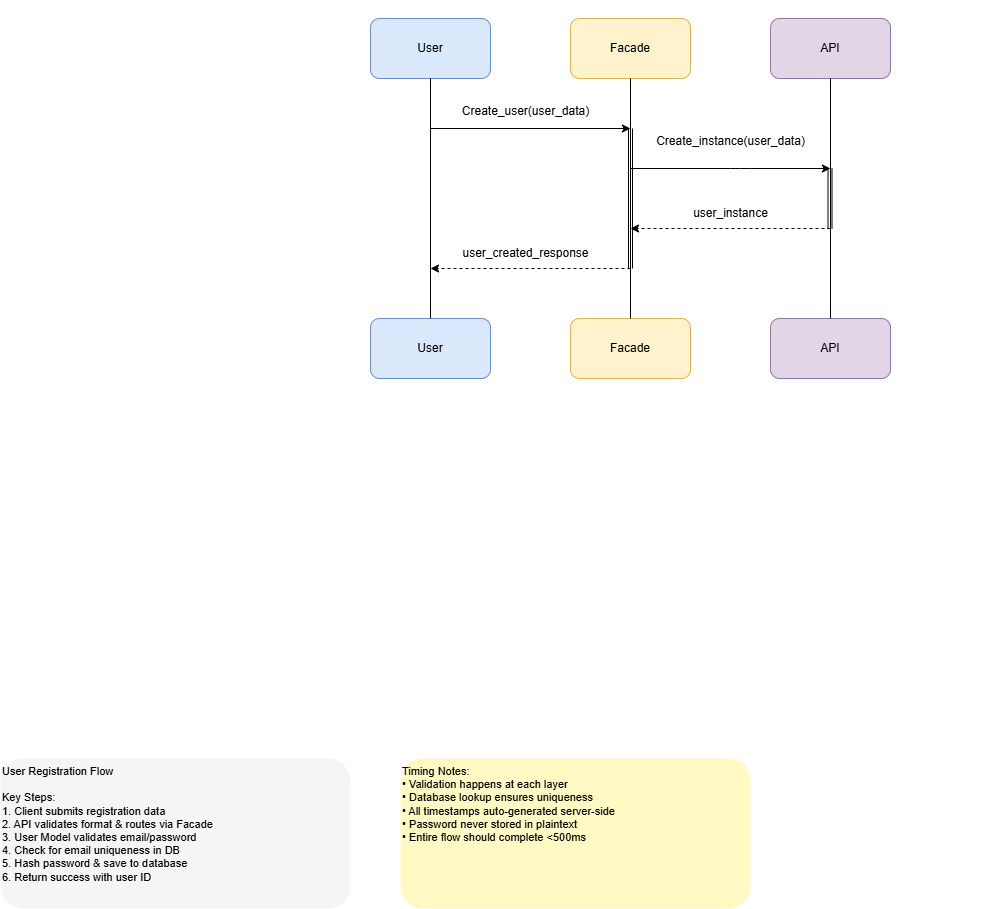

The diagram above was exported from draw.io. Its source (the exported page's mxGraphModel, read from the mxfile embedded in the PNG):
<mxGraphModel dx="978" dy="415" grid="1" gridSize="10" guides="1" tooltips="1" connect="1" arrows="1" fold="1" page="1" pageScale="1" pageWidth="1400" pageHeight="1400" background="none" math="0" shadow="1">
  <root>
    <mxCell id="0" />
    <mxCell id="1" parent="0" />
    <mxCell id="line-client" value="" style="line;strokeWidth=2;html=1;strokeColor=#666;" parent="1" edge="1">
      <mxGeometry relative="1" as="geometry">
        <mxPoint x="130" y="43.33333333333337" as="sourcePoint" />
        <mxPoint x="130" y="56.66666666666663" as="targetPoint" />
      </mxGeometry>
    </mxCell>
    <mxCell id="line-api" value="" style="line;strokeWidth=2;html=1;strokeColor=#666;" parent="1" edge="1">
      <mxGeometry relative="1" as="geometry">
        <mxPoint x="300" y="43.33333333333337" as="sourcePoint" />
        <mxPoint x="300" y="56.66666666666663" as="targetPoint" />
      </mxGeometry>
    </mxCell>
    <mxCell id="line-facade" value="" style="line;strokeWidth=2;html=1;strokeColor=#666;" parent="1" edge="1">
      <mxGeometry relative="1" as="geometry">
        <mxPoint x="470" y="43.33333333333337" as="sourcePoint" />
        <mxPoint x="470" y="56.66666666666663" as="targetPoint" />
      </mxGeometry>
    </mxCell>
    <mxCell id="line-usermodel" value="" style="line;strokeWidth=2;html=1;strokeColor=#666;" parent="1" edge="1">
      <mxGeometry relative="1" as="geometry">
        <mxPoint x="660" y="42.85714285714289" as="sourcePoint" />
        <mxPoint x="660" y="57.14285714285711" as="targetPoint" />
      </mxGeometry>
    </mxCell>
    <mxCell id="line-validation" value="" style="line;strokeWidth=2;html=1;strokeColor=#666;" parent="1" edge="1">
      <mxGeometry relative="1" as="geometry">
        <mxPoint x="850" y="43.33333333333337" as="sourcePoint" />
        <mxPoint x="850" y="56.66666666666663" as="targetPoint" />
      </mxGeometry>
    </mxCell>
    <mxCell id="line-database" value="" style="line;strokeWidth=2;html=1;strokeColor=#666;" parent="1" edge="1">
      <mxGeometry relative="1" as="geometry">
        <mxPoint x="1030" y="43.33333333333337" as="sourcePoint" />
        <mxPoint x="1030" y="56.66666666666663" as="targetPoint" />
      </mxGeometry>
    </mxCell>
    <mxCell id="note" value="User Registration Flow&#10;&#10;Key Steps:&#10;1. Client submits registration data&#10;2. API validates format &amp; routes via Facade&#10;3. User Model validates email/password&#10;4. Check for email uniqueness in DB&#10;5. Hash password &amp; save to database&#10;6. Return success with user ID" style="text;html=1;align=left;verticalAlign=top;fontSize=11;fillColor=#f5f5f5;strokeWidth=1;rounded=1;padding=8;" parent="1" vertex="1">
      <mxGeometry x="50" y="800" width="350" height="150" as="geometry" />
    </mxCell>
    <mxCell id="timings" value="Timing Notes:&#10;• Validation happens at each layer&#10;• Database lookup ensures uniqueness&#10;• All timestamps auto-generated server-side&#10;• Password never stored in plaintext&#10;• Entire flow should complete &lt;500ms" style="text;html=1;align=left;verticalAlign=top;fontSize=11;fillColor=#fff9c4;strokeWidth=1;rounded=1;padding=8;" parent="1" vertex="1">
      <mxGeometry x="450" y="800" width="350" height="150" as="geometry" />
    </mxCell>
    <mxCell id="3" value="User" style="rounded=1;whiteSpace=wrap;html=1;fillColor=#dae8fc;strokeColor=#6c8ebf;" parent="1" vertex="1">
      <mxGeometry x="420" y="60" width="120" height="60" as="geometry" />
    </mxCell>
    <mxCell id="4" value="User" style="rounded=1;whiteSpace=wrap;html=1;fillColor=#dae8fc;strokeColor=#6c8ebf;" parent="1" vertex="1">
      <mxGeometry x="420" y="360" width="120" height="60" as="geometry" />
    </mxCell>
    <mxCell id="5" value="Facade" style="rounded=1;whiteSpace=wrap;html=1;fillColor=#fff2cc;strokeColor=#d6b656;" parent="1" vertex="1">
      <mxGeometry x="620" y="360" width="120" height="60" as="geometry" />
    </mxCell>
    <mxCell id="6" value="Facade" style="rounded=1;whiteSpace=wrap;html=1;fillColor=#fff2cc;strokeColor=#d6b656;" parent="1" vertex="1">
      <mxGeometry x="620" y="60" width="120" height="60" as="geometry" />
    </mxCell>
    <mxCell id="7" value="API" style="rounded=1;whiteSpace=wrap;html=1;fillColor=#e1d5e7;strokeColor=#9673a6;" parent="1" vertex="1">
      <mxGeometry x="820" y="360" width="120" height="60" as="geometry" />
    </mxCell>
    <mxCell id="8" value="API" style="rounded=1;whiteSpace=wrap;html=1;fillColor=#e1d5e7;strokeColor=#9673a6;" parent="1" vertex="1">
      <mxGeometry x="820" y="60" width="120" height="60" as="geometry" />
    </mxCell>
    <mxCell id="9" value="" style="endArrow=none;html=1;entryX=0.5;entryY=1;entryDx=0;entryDy=0;exitX=0.5;exitY=0;exitDx=0;exitDy=0;" parent="1" source="4" target="3" edge="1">
      <mxGeometry width="50" height="50" relative="1" as="geometry">
        <mxPoint x="730" y="270" as="sourcePoint" />
        <mxPoint x="780" y="220" as="targetPoint" />
      </mxGeometry>
    </mxCell>
    <mxCell id="10" value="" style="endArrow=none;html=1;entryX=0.5;entryY=1;entryDx=0;entryDy=0;exitX=0.5;exitY=0;exitDx=0;exitDy=0;" parent="1" source="5" target="6" edge="1">
      <mxGeometry width="50" height="50" relative="1" as="geometry">
        <mxPoint x="730" y="270" as="sourcePoint" />
        <mxPoint x="780" y="220" as="targetPoint" />
      </mxGeometry>
    </mxCell>
    <mxCell id="11" value="" style="endArrow=none;html=1;entryX=0.5;entryY=1;entryDx=0;entryDy=0;exitX=0.5;exitY=0;exitDx=0;exitDy=0;" parent="1" source="7" target="8" edge="1">
      <mxGeometry width="50" height="50" relative="1" as="geometry">
        <mxPoint x="730" y="270" as="sourcePoint" />
        <mxPoint x="780" y="220" as="targetPoint" />
      </mxGeometry>
    </mxCell>
    <mxCell id="12" value="" style="shape=link;html=1;shadow=0;endSize=10;startSize=10;" parent="1" edge="1">
      <mxGeometry width="100" relative="1" as="geometry">
        <mxPoint x="680" y="170" as="sourcePoint" />
        <mxPoint x="680" y="310" as="targetPoint" />
      </mxGeometry>
    </mxCell>
    <mxCell id="13" value="" style="shape=link;html=1;shadow=0;endSize=10;startSize=10;" parent="1" edge="1">
      <mxGeometry width="100" relative="1" as="geometry">
        <mxPoint x="879.5" y="210" as="sourcePoint" />
        <mxPoint x="879.5" y="270" as="targetPoint" />
      </mxGeometry>
    </mxCell>
    <mxCell id="14" value="" style="endArrow=classic;html=1;" parent="1" edge="1">
      <mxGeometry width="50" height="50" relative="1" as="geometry">
        <mxPoint x="480" y="170" as="sourcePoint" />
        <mxPoint x="680" y="170" as="targetPoint" />
      </mxGeometry>
    </mxCell>
    <mxCell id="15" value="" style="endArrow=classic;html=1;" parent="1" edge="1">
      <mxGeometry width="50" height="50" relative="1" as="geometry">
        <mxPoint x="680" y="210" as="sourcePoint" />
        <mxPoint x="880" y="210" as="targetPoint" />
        <Array as="points">
          <mxPoint x="790" y="210" />
        </Array>
      </mxGeometry>
    </mxCell>
    <mxCell id="16" value="" style="endArrow=classic;html=1;dashed=1;" parent="1" edge="1">
      <mxGeometry width="50" height="50" relative="1" as="geometry">
        <mxPoint x="880" y="270" as="sourcePoint" />
        <mxPoint x="680" y="270" as="targetPoint" />
      </mxGeometry>
    </mxCell>
    <mxCell id="17" value="" style="endArrow=classic;html=1;dashed=1;" parent="1" edge="1">
      <mxGeometry width="50" height="50" relative="1" as="geometry">
        <mxPoint x="680" y="310" as="sourcePoint" />
        <mxPoint x="480" y="310" as="targetPoint" />
      </mxGeometry>
    </mxCell>
    <mxCell id="18" value="Create_user(user_data)" style="text;html=1;align=center;verticalAlign=middle;resizable=0;points=[];autosize=1;strokeColor=none;fillColor=none;" parent="1" vertex="1">
      <mxGeometry x="500" y="138" width="150" height="30" as="geometry" />
    </mxCell>
    <mxCell id="19" value="Create_instance(user_data)" style="text;html=1;align=center;verticalAlign=middle;resizable=0;points=[];autosize=1;strokeColor=none;fillColor=none;" parent="1" vertex="1">
      <mxGeometry x="695" y="168" width="170" height="30" as="geometry" />
    </mxCell>
    <mxCell id="20" value="user_instance" style="text;html=1;align=center;verticalAlign=middle;resizable=0;points=[];autosize=1;strokeColor=none;fillColor=none;" parent="1" vertex="1">
      <mxGeometry x="730" y="240" width="100" height="30" as="geometry" />
    </mxCell>
    <mxCell id="21" value="user_created_response" style="text;html=1;align=center;verticalAlign=middle;resizable=0;points=[];autosize=1;strokeColor=none;fillColor=none;" parent="1" vertex="1">
      <mxGeometry x="500" y="280" width="150" height="30" as="geometry" />
    </mxCell>
  </root>
</mxGraphModel>